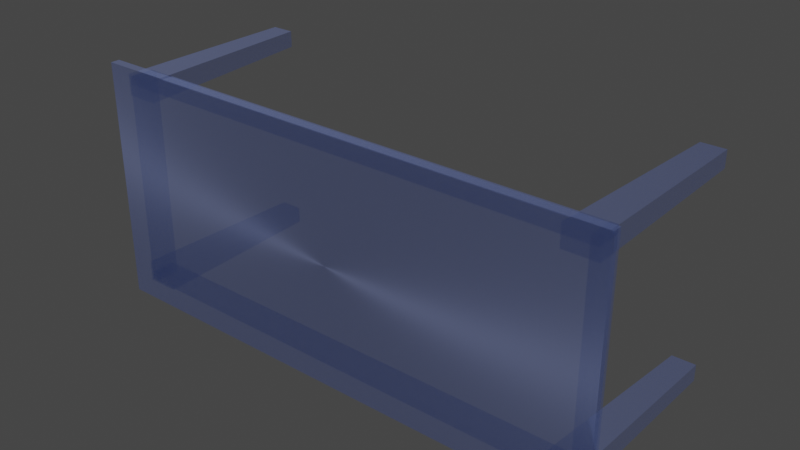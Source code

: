 # Source: untitled.blend  (saved by Blender 2.93.20; exported with 4.5.12 LTS)
import bpy
from mathutils import Matrix  # noqa: F401  (used for matrix-valued properties, if any)

bpy.ops.wm.read_factory_settings(use_empty=True)
scene = bpy.context.scene
scene.name = 'Scene'

# ---- collections
col_collection = bpy.data.collections.new('Collection'); scene.collection.children.link(col_collection)

# ---- materials (node trees are filled in below, after node groups)
mat_white_mat__wood = bpy.data.materials.new('White_Mat__wood_')
mat_white_mat__wood.surface_render_method = 'BLENDED'
mat_white_mat__wood.blend_method = 'BLEND'
mat_white_mat__wood.use_transparent_shadow = False

# ---- material node trees
mat_white_mat__wood.use_nodes = True; mat_white_mat__wood.node_tree.nodes.clear()
_N = mat_white_mat__wood.node_tree.nodes; _L = mat_white_mat__wood.node_tree.links
n0 = _N.new('ShaderNodeBsdfPrincipled'); n0.name = 'Principled BSDF'; n0.location = (10, 300)
n0.distribution = 'GGX'
n0.subsurface_method = 'BURLEY'
n0.inputs[0].default_value = (0.09584, 0.2136, 0.8, 1.0)
n0.inputs[1].default_value = 0.3309
n0.inputs[2].default_value = 0.6029
n0.inputs[3].default_value = 4.95
n0.inputs[4].default_value = 0.25
n0.inputs[13].default_value = 0.625
n0.inputs[14].default_value = (0.6797, 0.7214, 0.9292, 1.0)
n0.inputs[15].default_value = 0.6176
n0.inputs[16].default_value = 0.3971
n0.inputs[19].default_value = 0.04963
n0.inputs[20].default_value = 0.3609
n0.inputs[24].default_value = 0.07794
n0.inputs[27].default_value = (0.0, 0.0, 0.0, 1.0)
n0.inputs[28].default_value = 7.7
n1 = _N.new('ShaderNodeOutputMaterial'); n1.name = 'Material Output'; n1.location = (300, 300)
_L.new(n0.outputs[0], n1.inputs[0])
n1.is_active_output = True

# ---- world
world_world = bpy.data.worlds.new('World'); scene.world = world_world
world_world.use_nodes = True; world_world.node_tree.nodes.clear()
_N = world_world.node_tree.nodes; _L = world_world.node_tree.links
n0 = _N.new('ShaderNodeOutputWorld'); n0.name = 'World Output'; n0.location = (300, 300)
n1 = _N.new('ShaderNodeBackground'); n1.name = 'Background'; n1.location = (10, 300)
n1.inputs[0].default_value = (0.05088, 0.05088, 0.05088, 1.0)
_L.new(n1.outputs[0], n0.inputs[0])
n0.is_active_output = True
world_world.color = (0.05088, 0.05088, 0.05088)
world_world.use_sun_shadow = False
world_world.sun_shadow_jitter_overblur = 0.0

# ---- meshes
me_table = bpy.data.meshes.new('table')
me_table.from_pydata([(60.58, 24.38, 38.99), (-60.54, 24.38, 38.99), (-60.54, 26.26, 38.99), (60.58, 26.26, 38.99), (60.58, 24.38, 45.09), (60.58, 26.26, 45.09), (-60.54, 26.26, 45.09), (-60.54, 24.38, 45.09), (60.58, -26.0, 38.99), (-60.54, -26.0, 38.99), (-60.54, -24.13, 38.99), (60.58, -24.13, 38.99), (60.58, -26.0, 45.09), (60.58, -24.13, 45.09), (-60.54, -24.13, 45.09), (-60.54, -26.0, 45.09), (-58.97, -26.0, 38.99), (-60.68, -26.0, 38.99), (-60.68, 26.26, 38.99), (-58.97, 26.26, 38.99), (-58.97, -26.0, 45.09), (-58.97, 26.26, 45.09), (-60.68, 26.26, 45.09), (-60.68, -26.0, 45.09), (60.62, -26.0, 38.99), (58.92, -26.0, 38.99), (58.92, 26.26, 38.99), (60.62, 26.26, 38.99), (60.62, -26.0, 45.09), (60.62, 26.26, 45.09), (58.92, 26.26, 45.09), (58.92, -26.0, 45.09), (61.15, -26.54, -0.8709), (55.49, -26.54, -0.8709), (55.49, -22.54, -0.8709), (61.15, -22.54, -0.8709), (61.12, -26.51, 45.09), (61.12, -21.39, 45.09), (53.23, -21.39, 45.09), (53.23, -26.51, 45.09), (61.15, 22.78, -0.8709), (55.49, 22.78, -0.8709), (55.49, 26.78, -0.8709), (61.15, 26.78, -0.8709), (53.23, 26.74, 45.09), (53.23, 21.62, 45.09), (61.12, 21.62, 45.09), (61.12, 26.74, 45.09), (-61.2, 26.78, -0.8708), (-55.53, 26.78, -0.8708), (-55.53, 22.78, -0.8708), (-61.2, 22.78, -0.8708), (-61.17, 26.74, 45.09), (-61.17, 21.62, 45.09), (-53.27, 21.62, 45.09), (-53.27, 26.74, 45.09), (-61.2, -22.54, -0.8709), (-55.53, -22.54, -0.8709), (-55.53, -26.54, -0.8709), (-61.2, -26.54, -0.8709), (-53.27, -26.51, 45.09), (-53.27, -21.39, 45.09), (-61.17, -21.39, 45.09), (-61.17, -26.51, 45.09), (64.17, -29.41, 45.05), (-64.17, -29.41, 45.05), (-64.17, 29.41, 45.05), (64.17, 29.41, 45.05), (64.17, -29.41, 47.25), (64.17, 29.41, 47.25), (-64.17, 29.41, 47.25), (-64.17, -29.41, 47.25)], [], [(0, 1, 2, 3), (4, 5, 6, 7), (0, 3, 5, 4), (3, 2, 6, 5), (2, 1, 7, 6), (1, 0, 4, 7), (8, 9, 10, 11), (12, 13, 14, 15), (8, 11, 13, 12), (11, 10, 14, 13), (10, 9, 15, 14), (9, 8, 12, 15), (16, 17, 18, 19), (20, 21, 22, 23), (16, 19, 21, 20), (19, 18, 22, 21), (18, 17, 23, 22), (17, 16, 20, 23), (24, 25, 26, 27), (28, 29, 30, 31), (24, 27, 29, 28), (27, 26, 30, 29), (26, 25, 31, 30), (25, 24, 28, 31), (32, 33, 34, 35), (36, 37, 38, 39), (32, 35, 37, 36), (35, 34, 38, 37), (34, 33, 39, 38), (33, 32, 36, 39), (40, 41, 42, 43), (44, 45, 46, 47), (47, 46, 40, 43), (46, 45, 41, 40), (45, 44, 42, 41), (44, 47, 43, 42), (48, 49, 50, 51), (52, 53, 54, 55), (48, 51, 53, 52), (51, 50, 54, 53), (50, 49, 55, 54), (49, 48, 52, 55), (56, 57, 58, 59), (60, 61, 62, 63), (63, 62, 56, 59), (62, 61, 57, 56), (61, 60, 58, 57), (60, 63, 59, 58), (64, 65, 66, 67), (68, 69, 70, 71), (64, 67, 69, 68), (67, 66, 70, 69), (66, 65, 71, 70), (65, 64, 68, 71)])
me_table.polygons.foreach_set('use_smooth', [True] * 54)
_k = set([(0, 1), (0, 3), (0, 4), (1, 2), (1, 7), (2, 3), (2, 6), (3, 5), (4, 5), (4, 7), (5, 6), (6, 7), (8, 9), (8, 11), (8, 12), (9, 10), (9, 15), (10, 11), (10, 14), (11, 13), (12, 13), (12, 15), (13, 14), (14, 15), (16, 17), (16, 19), (16, 20), (17, 18), (17, 23), (18, 19), (18, 22), (19, 21), (20, 21), (20, 23), (21, 22), (22, 23), (24, 25), (24, 27), (24, 28), (25, 26), (25, 31), (26, 27), (26, 30), (27, 29), (28, 29), (28, 31), (29, 30), (30, 31), (32, 33), (32, 35), (32, 36), (33, 34), (33, 39), (34, 35), (34, 38), (35, 37), (36, 37), (36, 39), (37, 38), (38, 39), (40, 41), (40, 43), (40, 46), (41, 42), (41, 45), (42, 43), (42, 44), (43, 47), (44, 45), (44, 47), (45, 46), (46, 47), (48, 49), (48, 51), (48, 52), (49, 50), (49, 55), (50, 51), (50, 54), (51, 53), (52, 53), (52, 55), (53, 54), (54, 55), (56, 57), (56, 59), (56, 62), (57, 58), (57, 61), (58, 59), (58, 60), (59, 63), (60, 61), (60, 63), (61, 62), (62, 63), (64, 65), (64, 67), (64, 68), (65, 66), (65, 71), (66, 67), (66, 70), (67, 69), (68, 69), (68, 71), (69, 70), (70, 71)])
me_table.attributes.new('sharp_edge', 'BOOLEAN', 'EDGE').data.foreach_set('value', [ (min(e.vertices), max(e.vertices)) in _k for e in me_table.edges])
_uv = me_table.uv_layers.new(name='UVMap')
_uv.uv.foreach_set('vector', [-251.8, -526.0, -251.8, -571.3, -251.1, -571.3, -251.1, -526.0, -526.0, 613.0, -526.0, 613.7, -571.3, 613.7, -571.3, 613.0, -474.1, 613.0, -474.1, 613.7, -476.3, 613.7, -476.3, 613.0, -474.1, 616.6, -474.1, 661.9, -476.3, 661.9, -476.3, 616.6, -474.1, 503.7, -474.1, 504.4, -476.3, 504.4, -476.3, 503.7, -203.0, -474.1, -248.3, -474.1, -248.3, -476.3, -203.0, -476.3, -270.7, -526.0, -270.7, -571.3, -270.0, -571.3, -270.0, -526.0, -526.0, 594.2, -526.0, 594.9, -571.3, 594.9, -571.3, 594.2, -474.1, 594.2, -474.1, 594.9, -476.3, 594.9, -476.3, 594.2, -474.1, 616.6, -474.1, 661.9, -476.3, 661.9, -476.3, 616.6, -474.1, 522.6, -474.1, 523.3, -476.3, 523.3, -476.3, 522.6, -203.0, -474.1, -248.3, -474.1, -248.3, -476.3, -203.0, -476.3, -270.7, -570.7, -270.7, -571.3, -251.1, -571.3, -251.1, -570.7, -570.7, 594.2, -570.7, 613.7, -571.3, 613.7, -571.3, 594.2, -341.6, -474.1, -361.1, -474.1, -361.1, -476.3, -341.6, -476.3, -474.1, 661.3, -474.1, 661.9, -476.3, 661.9, -476.3, 661.3, -158.2, -166.8, -177.7, -166.8, -177.7, -169.0, -158.2, -169.0, -474.1, 455.5, -474.1, 456.2, -476.3, 456.2, -476.3, 455.5, -270.7, -526.0, -270.7, -526.6, -251.1, -526.6, -251.1, -526.0, -526.0, 594.2, -526.0, 613.7, -526.6, 613.7, -526.6, 594.2, -341.6, -474.1, -361.1, -474.1, -361.1, -476.3, -341.6, -476.3, -474.1, 616.5, -474.1, 617.2, -476.3, 617.2, -476.3, 616.5, -156.0, -121.6, -175.6, -121.6, -175.6, -123.9, -156.0, -123.9, -474.1, 500.3, -474.1, 500.9, -476.3, 500.9, -476.3, 500.3, -496.8, 104.0, -496.8, 106.1, -498.3, 106.1, -498.3, 104.0, -525.8, 594.0, -525.8, 595.9, -528.7, 595.9, -528.7, 594.0, -426.3, 37.37, -424.8, 37.37, -424.4, 54.56, -426.3, 54.56, -403.9, 37.37, -401.8, 37.37, -401.0, 54.56, -403.9, 54.56, -212.0, 318.8, -213.5, 318.8, -213.5, 301.7, -211.6, 301.7, -521.3, 37.37, -519.2, 37.37, -519.2, 54.56, -522.2, 54.56, -515.3, 104.0, -515.3, 106.1, -516.8, 106.1, -516.8, 104.0, -528.7, 613.9, -528.7, 612.0, -525.8, 612.0, -525.8, 613.9, -406.4, 54.56, -408.3, 54.56, -407.9, 37.37, -406.4, 37.37, -519.2, 54.56, -522.2, 54.56, -521.3, 37.37, -519.2, 37.37, -195.5, 301.7, -193.6, 301.7, -193.6, 318.8, -195.1, 318.8, -401.0, 54.56, -403.9, 54.56, -403.9, 37.37, -401.8, 37.37, -516.8, 149.8, -516.8, 147.6, -515.3, 147.6, -515.3, 149.8, -571.5, 613.9, -571.5, 612.0, -568.6, 612.0, -568.6, 613.9, -193.6, 318.8, -195.1, 318.8, -195.5, 301.7, -193.6, 301.7, -564.9, 37.37, -562.8, 37.37, -562.0, 54.56, -564.9, 54.56, -407.9, 37.37, -406.4, 37.37, -406.4, 54.56, -408.3, 54.56, -360.3, 37.37, -358.2, 37.37, -358.2, 54.56, -361.1, 54.56, -498.3, 149.8, -498.3, 147.6, -496.8, 147.6, -496.8, 149.8, -568.6, 594.0, -568.6, 595.9, -571.5, 595.9, -571.5, 594.0, -213.5, 301.7, -211.6, 301.7, -212.0, 318.8, -213.5, 318.8, -358.2, 54.56, -361.1, 54.56, -360.3, 37.37, -358.2, 37.37, -424.4, 54.56, -426.3, 54.56, -426.3, 37.37, -424.8, 37.37, -562.0, 54.56, -564.9, 54.56, -564.9, 37.37, -562.8, 37.37, -779.5, 120.3, -779.5, 72.35, -757.5, 72.35, -757.5, 120.3, -847.8, 120.3, -869.8, 120.3, -869.8, 72.35, -847.8, 72.35, -364.4, -219.6, -386.4, -219.6, -386.4, -220.4, -364.4, -220.4, -386.7, -219.6, -434.7, -219.6, -434.7, -220.4, -386.7, -220.4, -157.0, -169.0, -179.0, -169.0, -179.0, -169.8, -157.0, -169.8, -225.7, -219.6, -273.7, -219.6, -273.7, -220.4, -225.7, -220.4])
me_table.materials.append(mat_white_mat__wood)
me_table.use_remesh_fix_poles = True
me_table.use_remesh_preserve_attributes = False
me_table.update()
me_table.normals_split_custom_set([tuple(v) for v in zip(*[iter([0.0, 0.0, -1.0, 0.0, 0.0, -1.0, 0.0, 0.0, -1.0, 0.0, 0.0, -1.0, 0.0, 0.0, 1.0, 0.0, 0.0, 1.0, 0.0, 0.0, 1.0, 0.0, 0.0, 1.0, 1.0, 0.0, 0.0, 1.0, 0.0, 0.0, 1.0, 0.0, 0.0, 1.0, 0.0, 0.0, 0.0, 1.0, 0.0, 0.0, 1.0, 0.0, 0.0, 1.0, 0.0, 0.0, 1.0, 0.0, -1.0, 0.0, 0.0, -1.0, 0.0, 0.0, -1.0, 0.0, 0.0, -1.0, 0.0, 0.0, 0.0, -1.0, 0.0, 0.0, -1.0, 0.0, 0.0, -1.0, 0.0, 0.0, -1.0, 0.0, 0.0, 0.0, -1.0, 0.0, 0.0, -1.0, 0.0, 0.0, -1.0, 0.0, 0.0, -1.0, 0.0, 0.0, 1.0, 0.0, 0.0, 1.0, 0.0, 0.0, 1.0, 0.0, 0.0, 1.0, 1.0, 0.0, 0.0, 1.0, 0.0, 0.0, 1.0, 0.0, 0.0, 1.0, 0.0, 0.0, 0.0, 1.0, 0.0, 0.0, 1.0, 0.0, 0.0, 1.0, 0.0, 0.0, 1.0, 0.0, -1.0, 0.0, 0.0, -1.0, 0.0, 0.0, -1.0, 0.0, 0.0, -1.0, 0.0, 0.0, 0.0, -1.0, 0.0, 0.0, -1.0, 0.0, 0.0, -1.0, 0.0, 0.0, -1.0, 0.0, 0.0, 0.0, -1.0, 0.0, 0.0, -1.0, 0.0, 0.0, -1.0, 0.0, 0.0, -1.0, 0.0, 0.0, 1.0, 0.0, 0.0, 1.0, 0.0, 0.0, 1.0, 0.0, 0.0, 1.0, 1.0, 0.0, 0.0, 1.0, 0.0, 0.0, 1.0, 0.0, 0.0, 1.0, 0.0, 0.0, 0.0, 1.0, 0.0, 0.0, 1.0, 0.0, 0.0, 1.0, 0.0, 0.0, 1.0, 0.0, -1.0, 0.0, 0.0, -1.0, 0.0, 0.0, -1.0, 0.0, 0.0, -1.0, 0.0, 0.0, 0.0, -1.0, 0.0, 0.0, -1.0, 0.0, 0.0, -1.0, 0.0, 0.0, -1.0, 0.0, 0.0, 0.0, -1.0, 0.0, 0.0, -1.0, 0.0, 0.0, -1.0, 0.0, 0.0, -1.0, 0.0, 0.0, 1.0, 0.0, 0.0, 1.0, 0.0, 0.0, 1.0, 0.0, 0.0, 1.0, 1.0, 0.0, 0.0, 1.0, 0.0, 0.0, 1.0, 0.0, 0.0, 1.0, 0.0, 0.0, 0.0, 1.0, 0.0, 0.0, 1.0, 0.0, 0.0, 1.0, 0.0, 0.0, 1.0, 0.0, -1.0, 0.0, 0.0, -1.0, 0.0, 0.0, -1.0, 0.0, 0.0, -1.0, 0.0, 0.0, 0.0, -1.0, 0.0, 0.0, -1.0, 0.0, 0.0, -1.0, 0.0, 0.0, -1.0, 0.0, 0.0, 0.0, -1.0, 0.0, 0.0, -1.0, 0.0, 0.0, -1.0, 0.0, 0.0, -1.0, 0.0, 0.0, 1.0, 0.0, 0.0, 1.0, 0.0, 0.0, 1.0, 0.0, 0.0, 1.0, 1.0, 0.0, 0.0006265, 1.0, 0.0, 0.0006265, 1.0, 0.0, 0.0006265, 1.0, 0.0, 0.0006265, 0.0, 0.9997, -0.02514, 0.0, 0.9997, -0.02514, 0.0, 0.9997, -0.02514, 0.0, 0.9997, -0.02514, -0.9988, 0.0, -0.049, -0.9988, 0.0, -0.049, -0.9988, 0.0, -0.049, -0.9988, 0.0, -0.049, 0.0, -1.0, 0.0007136, 0.0, -1.0, 0.0007136, 0.0, -1.0, 0.0007136, 0.0, -1.0, 0.0007136, 0.0, 0.0, -1.0, 0.0, 0.0, -1.0, 0.0, 0.0, -1.0, 0.0, 0.0, -1.0, 0.0, 0.0, 1.0, 0.0, 0.0, 1.0, 0.0, 0.0, 1.0, 0.0, 0.0, 1.0, 1.0, 0.0, 0.0006265, 1.0, 0.0, 0.0006265, 1.0, 0.0, 0.0006265, 1.0, 0.0, 0.0006265, 0.0, -0.9997, -0.02514, 0.0, -0.9997, -0.02514, 0.0, -0.9997, -0.02514, 0.0, -0.9997, -0.02514, -0.9988, 0.0, -0.049, -0.9988, 0.0, -0.049, -0.9988, 0.0, -0.049, -0.9988, 0.0, -0.049, 0.0, 1.0, 0.0007135, 0.0, 1.0, 0.0007135, 0.0, 1.0, 0.0007135, 0.0, 1.0, 0.0007135, 0.0, 0.0, -1.0, 0.0, 0.0, -1.0, 0.0, 0.0, -1.0, 0.0, 0.0, -1.0, 0.0, 0.0, 1.0, 0.0, 0.0, 1.0, 0.0, 0.0, 1.0, 0.0, 0.0, 1.0, -1.0, 0.0, 0.0006244, -1.0, 0.0, 0.0006244, -1.0, 0.0, 0.0006244, -1.0, 0.0, 0.0006244, 0.0, -0.9997, -0.02514, 0.0, -0.9997, -0.02514, 0.0, -0.9997, -0.02514, 0.0, -0.9997, -0.02514, 0.9988, 0.0, -0.049, 0.9988, 0.0, -0.049, 0.9988, 0.0, -0.049, 0.9988, 0.0, -0.049, 0.0, 1.0, 0.0007136, 0.0, 1.0, 0.0007136, 0.0, 1.0, 0.0007136, 0.0, 1.0, 0.0007136, 0.0, 0.0, -1.0, 0.0, 0.0, -1.0, 0.0, 0.0, -1.0, 0.0, 0.0, -1.0, 0.0, 0.0, 1.0, 0.0, 0.0, 1.0, 0.0, 0.0, 1.0, 0.0, 0.0, 1.0, -1.0, 0.0, 0.0006244, -1.0, 0.0, 0.0006244, -1.0, 0.0, 0.0006244, -1.0, 0.0, 0.0006244, 0.0, 0.9997, -0.02514, 0.0, 0.9997, -0.02514, 0.0, 0.9997, -0.02514, 0.0, 0.9997, -0.02514, 0.9988, 0.0, -0.049, 0.9988, 0.0, -0.049, 0.9988, 0.0, -0.049, 0.9988, 0.0, -0.049, 0.0, -1.0, 0.0007136, 0.0, -1.0, 0.0007136, 0.0, -1.0, 0.0007136, 0.0, -1.0, 0.0007136, 0.0, 0.0, -1.0, 0.0, 0.0, -1.0, 0.0, 0.0, -1.0, 0.0, 0.0, -1.0, 0.0, 0.0, 1.0, 0.0, 0.0, 1.0, 0.0, 0.0, 1.0, 0.0, 0.0, 1.0, 1.0, 0.0, 0.0, 1.0, 0.0, 0.0, 1.0, 0.0, 0.0, 1.0, 0.0, 0.0, 0.0, 1.0, 0.0, 0.0, 1.0, 0.0, 0.0, 1.0, 0.0, 0.0, 1.0, 0.0, -1.0, 0.0, 0.0, -1.0, 0.0, 0.0, -1.0, 0.0, 0.0, -1.0, 0.0, 0.0, 0.0, -1.0, 0.0, 0.0, -1.0, 0.0, 0.0, -1.0, 0.0, 0.0, -1.0, 0.0])] * 3)])

# ---- objects
ob_table = bpy.data.objects.new('table', me_table)

# ---- transforms, parenting, visibility, modifiers, constraints
ob_table.location = (0.0, 0.0, 0.0)
ob_table.rotation_euler = (1.571, -0.0, 0.0)

# ---- collection membership
col_collection.objects.link(ob_table)

# ---- scene / render settings (as saved in the file)
scene.frame_start = 1; scene.frame_end = 250; scene.frame_set(1)
scene.render.engine = 'BLENDER_EEVEE_NEXT'
scene.cycles.use_denoising = False
scene.cycles.samples = 128
scene.cycles.sampling_pattern = 'TABULATED_SOBOL'
scene.cycles.use_adaptive_sampling = False
scene.cycles.use_light_tree = False
scene.view_settings.view_transform = 'Filmic'
bpy.context.view_layer.update()

# ---- added for rendering (the .blend has no active camera and no usable light): camera, sun
cam_auto = bpy.data.cameras.new('AutoCamera')
cam_auto.lens = 50.0
cam_auto.sensor_width = 36.0
cam_auto.clip_end = 2421.93
ob_auto_camera = bpy.data.objects.new('AutoCamera', cam_auto)
scene.collection.objects.link(ob_auto_camera)
ob_auto_camera.location = (138.002, -188.79, 110.402)
ob_auto_camera.rotation_euler = (1.09748, -7.21219e-08, 0.694738)
scene.camera = ob_auto_camera
light_auto_sun = bpy.data.lights.new('AutoSun', 'SUN')
light_auto_sun.energy = 3.0
light_auto_sun.angle = 0.0523599
ob_auto_sun = bpy.data.objects.new('AutoSun', light_auto_sun)
scene.collection.objects.link(ob_auto_sun)
ob_auto_sun.rotation_euler = (0.872665, 0.174533, 0.523599)
bpy.context.view_layer.update()

